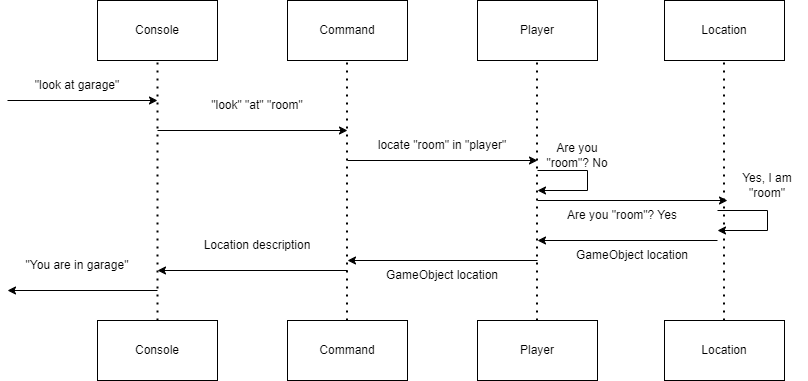

The diagram above was exported from draw.io. Its source (the exported page's mxGraphModel, read from the mxfile embedded in the PNG):
<mxGraphModel dx="941" dy="644" grid="1" gridSize="10" guides="1" tooltips="1" connect="1" arrows="1" fold="1" page="1" pageScale="1" pageWidth="1654" pageHeight="1169" math="0" shadow="0">
  <root>
    <mxCell id="0" />
    <mxCell id="1" parent="0" />
    <mxCell id="1JdlmTBYmBPwWtmF_Uu7-1" value="Console" style="rounded=0;whiteSpace=wrap;html=1;" parent="1" vertex="1">
      <mxGeometry x="140" y="90" width="120" height="60" as="geometry" />
    </mxCell>
    <mxCell id="1JdlmTBYmBPwWtmF_Uu7-2" value="Command" style="rounded=0;whiteSpace=wrap;html=1;" parent="1" vertex="1">
      <mxGeometry x="330" y="90" width="120" height="60" as="geometry" />
    </mxCell>
    <mxCell id="1JdlmTBYmBPwWtmF_Uu7-3" value="Player" style="rounded=0;whiteSpace=wrap;html=1;" parent="1" vertex="1">
      <mxGeometry x="520" y="90" width="120" height="60" as="geometry" />
    </mxCell>
    <mxCell id="1JdlmTBYmBPwWtmF_Uu7-4" value="Location" style="rounded=0;whiteSpace=wrap;html=1;" parent="1" vertex="1">
      <mxGeometry x="707" y="90" width="120" height="60" as="geometry" />
    </mxCell>
    <mxCell id="1JdlmTBYmBPwWtmF_Uu7-5" value="Console" style="rounded=0;whiteSpace=wrap;html=1;" parent="1" vertex="1">
      <mxGeometry x="140" y="410" width="120" height="60" as="geometry" />
    </mxCell>
    <mxCell id="1JdlmTBYmBPwWtmF_Uu7-6" value="Command" style="rounded=0;whiteSpace=wrap;html=1;" parent="1" vertex="1">
      <mxGeometry x="330" y="410" width="120" height="60" as="geometry" />
    </mxCell>
    <mxCell id="1JdlmTBYmBPwWtmF_Uu7-7" value="Player" style="rounded=0;whiteSpace=wrap;html=1;" parent="1" vertex="1">
      <mxGeometry x="520" y="410" width="120" height="60" as="geometry" />
    </mxCell>
    <mxCell id="1JdlmTBYmBPwWtmF_Uu7-8" value="Location" style="rounded=0;whiteSpace=wrap;html=1;" parent="1" vertex="1">
      <mxGeometry x="707" y="410" width="120" height="60" as="geometry" />
    </mxCell>
    <mxCell id="1JdlmTBYmBPwWtmF_Uu7-9" value="" style="endArrow=none;dashed=1;html=1;dashPattern=1 3;strokeWidth=2;rounded=0;entryX=0.5;entryY=1;entryDx=0;entryDy=0;exitX=0.5;exitY=0;exitDx=0;exitDy=0;" parent="1" source="1JdlmTBYmBPwWtmF_Uu7-5" target="1JdlmTBYmBPwWtmF_Uu7-1" edge="1">
      <mxGeometry width="50" height="50" relative="1" as="geometry">
        <mxPoint x="390" y="360" as="sourcePoint" />
        <mxPoint x="440" y="310" as="targetPoint" />
      </mxGeometry>
    </mxCell>
    <mxCell id="1JdlmTBYmBPwWtmF_Uu7-10" value="" style="endArrow=none;dashed=1;html=1;dashPattern=1 3;strokeWidth=2;rounded=0;entryX=0.5;entryY=1;entryDx=0;entryDy=0;exitX=0.5;exitY=0;exitDx=0;exitDy=0;" parent="1" edge="1">
      <mxGeometry width="50" height="50" relative="1" as="geometry">
        <mxPoint x="389.5" y="410" as="sourcePoint" />
        <mxPoint x="389.5" y="150" as="targetPoint" />
      </mxGeometry>
    </mxCell>
    <mxCell id="1JdlmTBYmBPwWtmF_Uu7-12" value="" style="endArrow=none;dashed=1;html=1;dashPattern=1 3;strokeWidth=2;rounded=0;entryX=0.5;entryY=1;entryDx=0;entryDy=0;exitX=0.5;exitY=0;exitDx=0;exitDy=0;" parent="1" edge="1">
      <mxGeometry width="50" height="50" relative="1" as="geometry">
        <mxPoint x="579.5" y="410" as="sourcePoint" />
        <mxPoint x="579.5" y="150" as="targetPoint" />
      </mxGeometry>
    </mxCell>
    <mxCell id="1JdlmTBYmBPwWtmF_Uu7-13" value="" style="endArrow=none;dashed=1;html=1;dashPattern=1 3;strokeWidth=2;rounded=0;entryX=0.5;entryY=1;entryDx=0;entryDy=0;exitX=0.5;exitY=0;exitDx=0;exitDy=0;" parent="1" edge="1">
      <mxGeometry width="50" height="50" relative="1" as="geometry">
        <mxPoint x="766.5" y="410" as="sourcePoint" />
        <mxPoint x="766.5" y="150" as="targetPoint" />
      </mxGeometry>
    </mxCell>
    <mxCell id="1JdlmTBYmBPwWtmF_Uu7-14" value="" style="endArrow=classic;html=1;rounded=0;" parent="1" edge="1">
      <mxGeometry width="50" height="50" relative="1" as="geometry">
        <mxPoint x="50" y="190" as="sourcePoint" />
        <mxPoint x="200" y="190" as="targetPoint" />
      </mxGeometry>
    </mxCell>
    <mxCell id="1JdlmTBYmBPwWtmF_Uu7-15" value="" style="endArrow=classic;html=1;rounded=0;" parent="1" edge="1">
      <mxGeometry width="50" height="50" relative="1" as="geometry">
        <mxPoint x="200" y="220" as="sourcePoint" />
        <mxPoint x="390" y="220" as="targetPoint" />
      </mxGeometry>
    </mxCell>
    <mxCell id="1JdlmTBYmBPwWtmF_Uu7-16" value="" style="endArrow=classic;html=1;rounded=0;" parent="1" edge="1">
      <mxGeometry width="50" height="50" relative="1" as="geometry">
        <mxPoint x="390" y="250" as="sourcePoint" />
        <mxPoint x="580" y="250" as="targetPoint" />
      </mxGeometry>
    </mxCell>
    <mxCell id="1JdlmTBYmBPwWtmF_Uu7-17" value="" style="endArrow=classic;html=1;rounded=0;" parent="1" edge="1">
      <mxGeometry width="50" height="50" relative="1" as="geometry">
        <mxPoint x="580" y="290" as="sourcePoint" />
        <mxPoint x="770" y="290" as="targetPoint" />
      </mxGeometry>
    </mxCell>
    <mxCell id="1JdlmTBYmBPwWtmF_Uu7-18" value="" style="endArrow=none;html=1;rounded=0;" parent="1" edge="1">
      <mxGeometry width="50" height="50" relative="1" as="geometry">
        <mxPoint x="580" y="260" as="sourcePoint" />
        <mxPoint x="630" y="260" as="targetPoint" />
      </mxGeometry>
    </mxCell>
    <mxCell id="1JdlmTBYmBPwWtmF_Uu7-19" value="" style="endArrow=none;html=1;rounded=0;" parent="1" edge="1">
      <mxGeometry width="50" height="50" relative="1" as="geometry">
        <mxPoint x="630" y="280" as="sourcePoint" />
        <mxPoint x="630" y="260" as="targetPoint" />
      </mxGeometry>
    </mxCell>
    <mxCell id="1JdlmTBYmBPwWtmF_Uu7-20" value="" style="endArrow=classic;html=1;rounded=0;" parent="1" edge="1">
      <mxGeometry width="50" height="50" relative="1" as="geometry">
        <mxPoint x="630" y="280" as="sourcePoint" />
        <mxPoint x="580" y="280" as="targetPoint" />
      </mxGeometry>
    </mxCell>
    <mxCell id="1JdlmTBYmBPwWtmF_Uu7-21" value="" style="endArrow=none;html=1;rounded=0;" parent="1" edge="1">
      <mxGeometry width="50" height="50" relative="1" as="geometry">
        <mxPoint x="760" y="300" as="sourcePoint" />
        <mxPoint x="810" y="300" as="targetPoint" />
      </mxGeometry>
    </mxCell>
    <mxCell id="1JdlmTBYmBPwWtmF_Uu7-22" value="" style="endArrow=none;html=1;rounded=0;" parent="1" edge="1">
      <mxGeometry width="50" height="50" relative="1" as="geometry">
        <mxPoint x="810" y="320" as="sourcePoint" />
        <mxPoint x="810" y="300" as="targetPoint" />
      </mxGeometry>
    </mxCell>
    <mxCell id="1JdlmTBYmBPwWtmF_Uu7-23" value="" style="endArrow=classic;html=1;rounded=0;" parent="1" edge="1">
      <mxGeometry width="50" height="50" relative="1" as="geometry">
        <mxPoint x="810" y="320" as="sourcePoint" />
        <mxPoint x="760" y="320" as="targetPoint" />
      </mxGeometry>
    </mxCell>
    <mxCell id="1JdlmTBYmBPwWtmF_Uu7-24" value="" style="endArrow=classic;html=1;rounded=0;" parent="1" edge="1">
      <mxGeometry width="50" height="50" relative="1" as="geometry">
        <mxPoint x="760" y="330" as="sourcePoint" />
        <mxPoint x="580" y="330" as="targetPoint" />
      </mxGeometry>
    </mxCell>
    <mxCell id="1JdlmTBYmBPwWtmF_Uu7-25" value="" style="endArrow=classic;html=1;rounded=0;" parent="1" edge="1">
      <mxGeometry width="50" height="50" relative="1" as="geometry">
        <mxPoint x="580" y="350" as="sourcePoint" />
        <mxPoint x="390" y="350" as="targetPoint" />
      </mxGeometry>
    </mxCell>
    <mxCell id="1JdlmTBYmBPwWtmF_Uu7-26" value="" style="endArrow=classic;html=1;rounded=0;" parent="1" edge="1">
      <mxGeometry width="50" height="50" relative="1" as="geometry">
        <mxPoint x="390" y="360" as="sourcePoint" />
        <mxPoint x="200" y="360" as="targetPoint" />
      </mxGeometry>
    </mxCell>
    <mxCell id="1JdlmTBYmBPwWtmF_Uu7-27" value="" style="endArrow=classic;html=1;rounded=0;" parent="1" edge="1">
      <mxGeometry width="50" height="50" relative="1" as="geometry">
        <mxPoint x="200" y="380" as="sourcePoint" />
        <mxPoint x="50" y="380" as="targetPoint" />
      </mxGeometry>
    </mxCell>
    <mxCell id="1JdlmTBYmBPwWtmF_Uu7-29" value="&quot;look at garage&quot;" style="text;html=1;align=center;verticalAlign=middle;whiteSpace=wrap;rounded=0;" parent="1" vertex="1">
      <mxGeometry x="70" y="160" width="100" height="30" as="geometry" />
    </mxCell>
    <mxCell id="1JdlmTBYmBPwWtmF_Uu7-30" value="&quot;look&quot; &quot;at&quot; &quot;room&quot;" style="text;html=1;align=center;verticalAlign=middle;whiteSpace=wrap;rounded=0;" parent="1" vertex="1">
      <mxGeometry x="250" y="180" width="100" height="30" as="geometry" />
    </mxCell>
    <mxCell id="1JdlmTBYmBPwWtmF_Uu7-32" value="locate &quot;room&quot; in &quot;player&quot;" style="text;html=1;align=center;verticalAlign=middle;whiteSpace=wrap;rounded=0;" parent="1" vertex="1">
      <mxGeometry x="410" y="220" width="150" height="30" as="geometry" />
    </mxCell>
    <mxCell id="1JdlmTBYmBPwWtmF_Uu7-33" value="Are you &quot;room&quot;? No" style="text;html=1;align=center;verticalAlign=middle;whiteSpace=wrap;rounded=0;" parent="1" vertex="1">
      <mxGeometry x="580" y="230" width="80" height="30" as="geometry" />
    </mxCell>
    <mxCell id="1JdlmTBYmBPwWtmF_Uu7-34" value="Are you &quot;room&quot;? Yes" style="text;html=1;align=center;verticalAlign=middle;whiteSpace=wrap;rounded=0;" parent="1" vertex="1">
      <mxGeometry x="590" y="290" width="150" height="30" as="geometry" />
    </mxCell>
    <mxCell id="1JdlmTBYmBPwWtmF_Uu7-35" value="Yes, I am &quot;room&quot;" style="text;html=1;align=center;verticalAlign=middle;whiteSpace=wrap;rounded=0;" parent="1" vertex="1">
      <mxGeometry x="770" y="260" width="80" height="30" as="geometry" />
    </mxCell>
    <mxCell id="1JdlmTBYmBPwWtmF_Uu7-36" value="GameObject location" style="text;html=1;align=center;verticalAlign=middle;whiteSpace=wrap;rounded=0;" parent="1" vertex="1">
      <mxGeometry x="600" y="330" width="150" height="30" as="geometry" />
    </mxCell>
    <mxCell id="1JdlmTBYmBPwWtmF_Uu7-37" value="GameObject location" style="text;html=1;align=center;verticalAlign=middle;whiteSpace=wrap;rounded=0;" parent="1" vertex="1">
      <mxGeometry x="410" y="350" width="150" height="30" as="geometry" />
    </mxCell>
    <mxCell id="1JdlmTBYmBPwWtmF_Uu7-38" value="Location description" style="text;html=1;align=center;verticalAlign=middle;whiteSpace=wrap;rounded=0;" parent="1" vertex="1">
      <mxGeometry x="225" y="320" width="150" height="30" as="geometry" />
    </mxCell>
    <mxCell id="1JdlmTBYmBPwWtmF_Uu7-40" value="&quot;You are in garage&quot;" style="text;html=1;align=center;verticalAlign=middle;whiteSpace=wrap;rounded=0;" parent="1" vertex="1">
      <mxGeometry x="45" y="340" width="150" height="30" as="geometry" />
    </mxCell>
  </root>
</mxGraphModel>